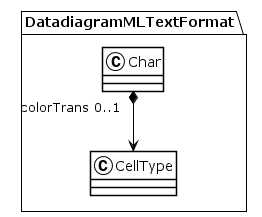

The diagram above was rendered by PlantUML. Its source (embedded in the PNG):
@startuml
!theme plain
package DatadiagramMLTextFormat {
class Char {
}
Char "colorTrans 0..1" *--> CellType
class CellType {
}
}
@enduml